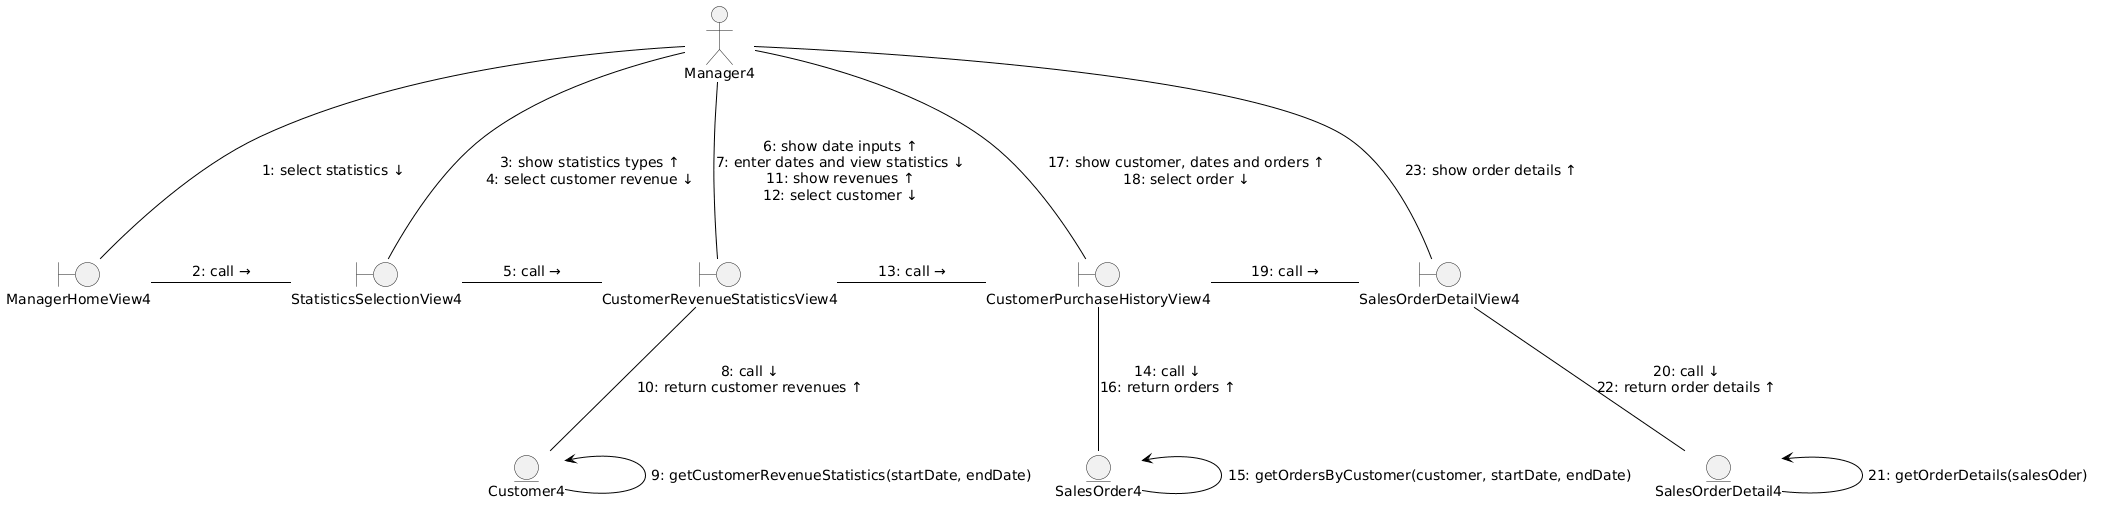

The diagram above was rendered by PlantUML. Its source (embedded in the PNG):
@startuml
top to bottom direction

skinparam backgroundColor white
skinparam shadowing false
skinparam defaultFontName Arial
skinparam defaultFontSize 14
skinparam ArrowColor black
skinparam ArrowFontColor black
skinparam ArrowThickness 1
skinparam nodesep 80
skinparam ranksep 110

actor "Manager4" as Manager

together {
    boundary "ManagerHomeView4" as Home
    boundary "StatisticsSelectionView4" as Selection
    boundary "CustomerRevenueStatisticsView4" as Statistics
    boundary "CustomerPurchaseHistoryView4" as History
    boundary "SalesOrderDetailView4" as Details
}

together {
    entity "Customer4" as Customer
    entity "SalesOrder4" as Order
    entity "SalesOrderDetail4" as OrderDetail
}

' Manager interactions
Manager -down- Home : 1: select statistics ↓

Manager -down- Selection : 3: show statistics types ↑\n4: select customer revenue ↓

Manager -down- Statistics : 6: show date inputs ↑\n7: enter dates and view statistics ↓\n11: show revenues ↑\n12: select customer ↓

Manager -down- History : 17: show customer, dates and orders ↑\n18: select order ↓

Manager -down- Details : 23: show order details ↑

' View interactions
Home -right- Selection : 2: call →
Selection -right- Statistics : 5: call →
Statistics -right- History : 13: call →
History -right- Details : 19: call →

' Calls and returned results
Statistics -down- Customer : 8: call ↓\n10: return customer revenues ↑

History -down- Order : 14: call ↓\n16: return orders ↑

Details -down- OrderDetail : 20: call ↓\n22: return order details ↑

' Entity self-messages
Customer -left-> Customer : 9: getCustomerRevenueStatistics(startDate, endDate)

Order -left-> Order : 15: getOrdersByCustomer(customer, startDate, endDate)

OrderDetail -left-> OrderDetail : 21: getOrderDetails(salesOder)

' Hidden links for entity alignment only
Customer -[hidden]right-> Order
Order -[hidden]right-> OrderDetail
@enduml